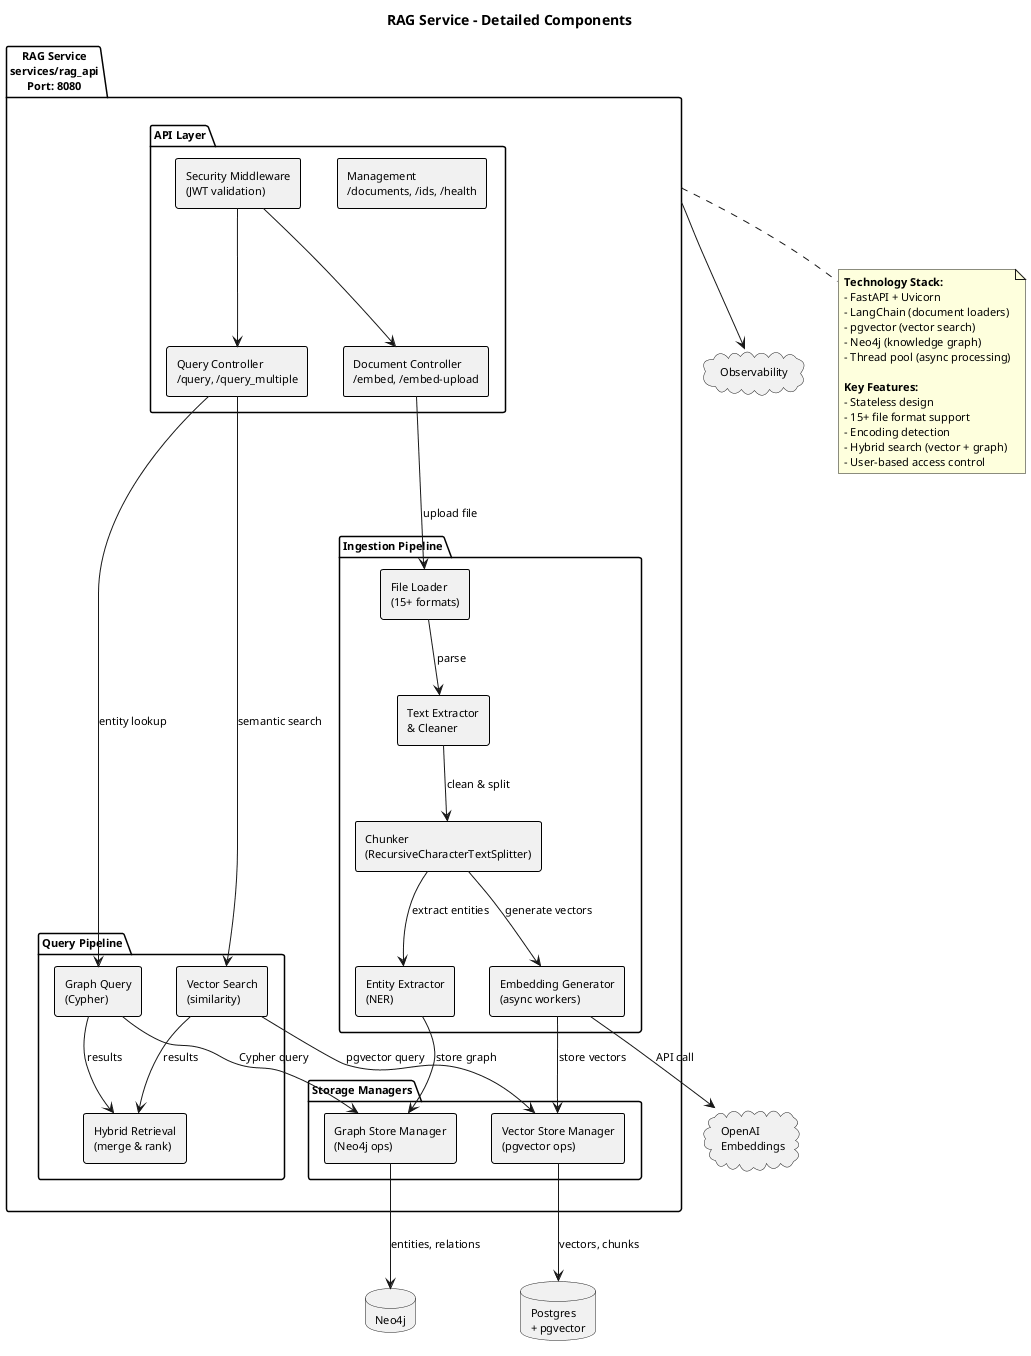

The diagram above was rendered by PlantUML. Its source (embedded in the PNG):
@startuml A2_02_component_rag_service
title RAG Service - Detailed Components

skinparam shadowing false
skinparam defaultFontName Arial
skinparam defaultFontSize 11
skinparam rectangle {
  BorderColor #000000
  BorderThickness 1
}

package "RAG Service\nservices/rag_api\nPort: 8080" as RAG_SERVICE {
  
  package "API Layer" as API_LAYER {
    rectangle "Document Controller\n/embed, /embed-upload" as DOC_API
    rectangle "Query Controller\n/query, /query_multiple" as QUERY_API
    rectangle "Management\n/documents, /ids, /health" as MGMT_API
    rectangle "Security Middleware\n(JWT validation)" as SECURITY
  }
  
  package "Ingestion Pipeline" as INGESTION {
    rectangle "File Loader\n(15+ formats)" as LOADER
    rectangle "Text Extractor\n& Cleaner" as EXTRACTOR
    rectangle "Chunker\n(RecursiveCharacterTextSplitter)" as CHUNKER
    rectangle "Embedding Generator\n(async workers)" as EMBEDDER
    rectangle "Entity Extractor\n(NER)" as NER
  }
  
  package "Query Pipeline" as QUERY {
    rectangle "Vector Search\n(similarity)" as VECTOR_SEARCH
    rectangle "Graph Query\n(Cypher)" as GRAPH_QUERY
    rectangle "Hybrid Retrieval\n(merge & rank)" as HYBRID
  }
  
  package "Storage Managers" as STORAGE {
    rectangle "Vector Store Manager\n(pgvector ops)" as VECTOR_MGR
    rectangle "Graph Store Manager\n(Neo4j ops)" as GRAPH_MGR
  }
}

' External dependencies
database "Postgres\n+ pgvector" as DB
database "Neo4j" as NEO4J
cloud "OpenAI\nEmbeddings" as OPENAI
cloud "Observability" as OBS

' API flow
SECURITY --> DOC_API
SECURITY --> QUERY_API

' Ingestion flow
DOC_API --> LOADER : upload file
LOADER --> EXTRACTOR : parse
EXTRACTOR --> CHUNKER : clean & split
CHUNKER --> EMBEDDER : generate vectors
CHUNKER --> NER : extract entities
EMBEDDER --> OPENAI : API call
EMBEDDER --> VECTOR_MGR : store vectors
NER --> GRAPH_MGR : store graph

' Query flow
QUERY_API --> VECTOR_SEARCH : semantic search
QUERY_API --> GRAPH_QUERY : entity lookup
VECTOR_SEARCH --> VECTOR_MGR : pgvector query
GRAPH_QUERY --> GRAPH_MGR : Cypher query
VECTOR_SEARCH --> HYBRID : results
GRAPH_QUERY --> HYBRID : results

' Storage
VECTOR_MGR --> DB : vectors, chunks
GRAPH_MGR --> NEO4J : entities, relations

' Observability
RAG_SERVICE --> OBS

note bottom of RAG_SERVICE
**Technology Stack:**
- FastAPI + Uvicorn
- LangChain (document loaders)
- pgvector (vector search)
- Neo4j (knowledge graph)
- Thread pool (async processing)

**Key Features:**
- Stateless design
- 15+ file format support
- Encoding detection
- Hybrid search (vector + graph)
- User-based access control
end note

@enduml